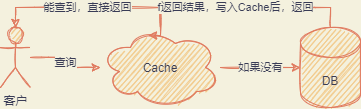

The diagram above was exported from draw.io. Its source (the exported page's mxGraphModel, read from the mxfile embedded in the PNG):
<mxGraphModel dx="1025" dy="477" grid="1" gridSize="10" guides="1" tooltips="1" connect="1" arrows="1" fold="1" page="1" pageScale="1" pageWidth="827" pageHeight="1169" background="#F4F1DE" math="0" shadow="0">
  <root>
    <mxCell id="0" />
    <mxCell id="1" parent="0" />
    <mxCell id="5" value="查询" style="edgeStyle=orthogonalEdgeStyle;rounded=0;orthogonalLoop=1;jettySize=auto;html=1;labelBackgroundColor=#F4F1DE;strokeColor=#E07A5F;fontColor=#393C56;sketch=1;" edge="1" parent="1" source="2" target="3">
      <mxGeometry relative="1" as="geometry" />
    </mxCell>
    <mxCell id="2" value="客户" style="shape=umlActor;verticalLabelPosition=bottom;verticalAlign=top;html=1;outlineConnect=0;fillColor=#F2CC8F;strokeColor=#E07A5F;fontColor=#393C56;sketch=1;" vertex="1" parent="1">
      <mxGeometry x="160" y="110" width="30" height="60" as="geometry" />
    </mxCell>
    <mxCell id="6" value="如果没有" style="edgeStyle=orthogonalEdgeStyle;rounded=0;orthogonalLoop=1;jettySize=auto;html=1;labelBackgroundColor=#F4F1DE;strokeColor=#E07A5F;fontColor=#393C56;sketch=1;" edge="1" parent="1" source="3" target="4">
      <mxGeometry relative="1" as="geometry" />
    </mxCell>
    <mxCell id="7" value="能查到，直接返回" style="edgeStyle=orthogonalEdgeStyle;rounded=0;orthogonalLoop=1;jettySize=auto;html=1;entryX=0.5;entryY=0;entryDx=0;entryDy=0;entryPerimeter=0;labelBackgroundColor=#F4F1DE;strokeColor=#E07A5F;fontColor=#393C56;sketch=1;" edge="1" parent="1" source="3" target="2">
      <mxGeometry relative="1" as="geometry">
        <Array as="points">
          <mxPoint x="320" y="90" />
          <mxPoint x="175" y="90" />
        </Array>
      </mxGeometry>
    </mxCell>
    <mxCell id="3" value="Cache" style="ellipse;shape=cloud;whiteSpace=wrap;html=1;fillColor=#F2CC8F;strokeColor=#E07A5F;fontColor=#393C56;sketch=1;" vertex="1" parent="1">
      <mxGeometry x="260" y="110" width="120" height="80" as="geometry" />
    </mxCell>
    <mxCell id="8" value="f返回结果，写入Cache后，返回" style="edgeStyle=orthogonalEdgeStyle;rounded=0;orthogonalLoop=1;jettySize=auto;html=1;entryX=0.4;entryY=0.1;entryDx=0;entryDy=0;entryPerimeter=0;labelBackgroundColor=#F4F1DE;strokeColor=#E07A5F;fontColor=#393C56;sketch=1;" edge="1" parent="1" source="4" target="3">
      <mxGeometry relative="1" as="geometry">
        <Array as="points">
          <mxPoint x="490" y="90" />
          <mxPoint x="320" y="90" />
          <mxPoint x="320" y="118" />
        </Array>
      </mxGeometry>
    </mxCell>
    <mxCell id="4" value="DB" style="shape=cylinder3;whiteSpace=wrap;html=1;boundedLbl=1;backgroundOutline=1;size=15;fillColor=#F2CC8F;strokeColor=#E07A5F;fontColor=#393C56;sketch=1;" vertex="1" parent="1">
      <mxGeometry x="460" y="110" width="60" height="80" as="geometry" />
    </mxCell>
  </root>
</mxGraphModel>